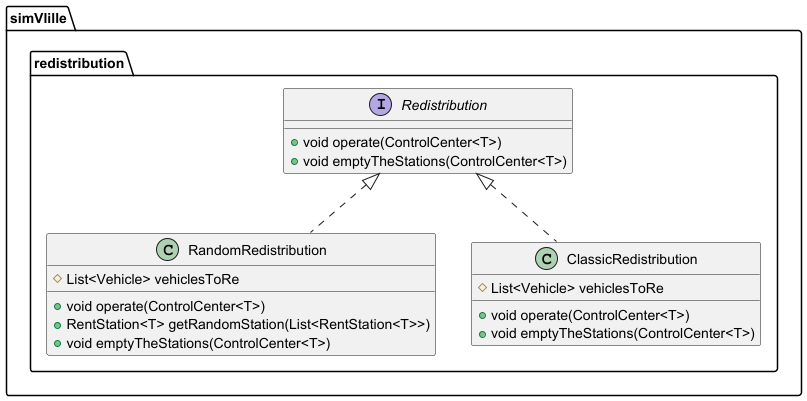

The diagram above was rendered by PlantUML. Its source (embedded in the PNG):
@startuml
class simVlille.redistribution.RandomRedistribution {
# List<Vehicle> vehiclesToRe
+ void operate(ControlCenter<T>)
+ RentStation<T> getRandomStation(List<RentStation<T>>)
+ void emptyTheStations(ControlCenter<T>)
}


class simVlille.redistribution.ClassicRedistribution {
# List<Vehicle> vehiclesToRe
+ void operate(ControlCenter<T>)
+ void emptyTheStations(ControlCenter<T>)
}


interface simVlille.redistribution.Redistribution {
+ void operate(ControlCenter<T>)
+ void emptyTheStations(ControlCenter<T>)
}



simVlille.redistribution.Redistribution <|.. simVlille.redistribution.RandomRedistribution
simVlille.redistribution.Redistribution <|.. simVlille.redistribution.ClassicRedistribution
@enduml